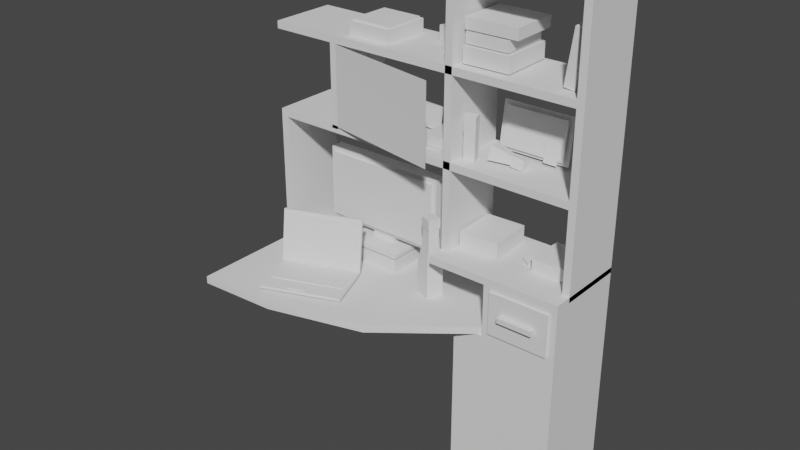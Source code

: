 # Source: table.blend  (saved by Blender 2.83.18; exported with 4.5.12 LTS)
import bpy
from mathutils import Matrix  # noqa: F401  (used for matrix-valued properties, if any)

bpy.ops.wm.read_factory_settings(use_empty=True)
scene = bpy.context.scene
scene.name = 'Scene'

# ---- collections
col_collection = bpy.data.collections.new('Collection'); scene.collection.children.link(col_collection)

# ---- node groups
ng_auto_smooth = bpy.data.node_groups.new('Auto Smooth', 'GeometryNodeTree')
_s = ng_auto_smooth.interface.new_socket(name='Geometry', in_out='OUTPUT', socket_type='NodeSocketGeometry')
_s = ng_auto_smooth.interface.new_socket(name='Geometry', in_out='INPUT', socket_type='NodeSocketGeometry')
_s = ng_auto_smooth.interface.new_socket(name='Angle', in_out='INPUT', socket_type='NodeSocketFloat')
_s.subtype = 'ANGLE'
_s.min_value = 0.0
_s.max_value = 3.142
ng_auto_smooth.is_modifier = True
_N = ng_auto_smooth.nodes; _L = ng_auto_smooth.links
n0 = _N.new('NodeGroupOutput'); n0.name = 'Group Output'; n0.location = (480, -100)
n1 = _N.new('NodeGroupInput'); n1.name = 'Group Input'; n1.location = (-420, -300)
n2 = _N.new('NodeGroupInput'); n2.name = 'Group Input.001'; n2.location = (-60, -100)
n3 = _N.new('GeometryNodeSetShadeSmooth'); n3.name = 'Set Shade Smooth'; n3.location = (120, -100)
n3.domain = 'EDGE'
n4 = _N.new('GeometryNodeSetShadeSmooth'); n4.name = 'Set Shade Smooth.001'; n4.location = (300, -100)
n5 = _N.new('GeometryNodeInputMeshEdgeAngle'); n5.name = 'Edge Angle'; n5.location = (-420, -220)
n6 = _N.new('GeometryNodeInputEdgeSmooth'); n6.name = 'Is Edge Smooth'; n6.location = (-60, -160)
n7 = _N.new('GeometryNodeInputShadeSmooth'); n7.name = 'Is Face Smooth'; n7.location = (-240, -340)
n8 = _N.new('FunctionNodeBooleanMath'); n8.name = 'Boolean Math'; n8.location = (-60, -220)
n9 = _N.new('FunctionNodeCompare'); n9.name = 'Compare'; n9.location = (-240, -180)
n9.operation = 'LESS_EQUAL'
_L.new(n5.outputs[0], n9.inputs[0])
_L.new(n4.outputs[0], n0.inputs[0])
_L.new(n1.outputs[1], n9.inputs[1])
_L.new(n9.outputs[0], n8.inputs[0])
_L.new(n7.outputs[0], n8.inputs[1])
_L.new(n2.outputs[0], n3.inputs[0])
_L.new(n6.outputs[0], n3.inputs[1])
_L.new(n3.outputs[0], n4.inputs[0])
_L.new(n8.outputs[0], n3.inputs[2])
n0.is_active_output = True

# ---- world
world_world = bpy.data.worlds.new('World'); scene.world = world_world
world_world.use_nodes = True; world_world.node_tree.nodes.clear()
_N = world_world.node_tree.nodes; _L = world_world.node_tree.links
n0 = _N.new('ShaderNodeOutputWorld'); n0.name = 'World Output'; n0.location = (300, 300)
n1 = _N.new('ShaderNodeBackground'); n1.name = 'Background'; n1.location = (10, 300)
n1.inputs[0].default_value = (0.05088, 0.05088, 0.05088, 1.0)
_L.new(n1.outputs[0], n0.inputs[0])
n0.is_active_output = True
world_world.color = (0.05088, 0.05088, 0.05088)
world_world.use_sun_shadow = False
world_world.sun_shadow_jitter_overblur = 0.0

# ---- meshes
me_cube_003 = bpy.data.meshes.new('Cube.003')
me_cube_003.from_pydata([(-1.0, -1.0, -1.0), (-1.0, -1.0, 1.0), (-1.0, 2.702, -1.0), (-1.0, 2.702, 1.0), (1.0, -1.0, -1.0), (1.0, -1.0, 1.0), (1.0, 2.702, -1.0), (1.0, 2.702, 1.0), (-33.74, -1.0, -1.0), (-33.74, -1.0, 1.0), (-33.74, 2.702, -1.0), (-33.74, 2.702, 1.0), (-35.74, -1.0, -1.0), (-35.74, -1.0, 1.0), (-35.74, 2.702, -1.0), (-35.74, 2.702, 1.0), (-68.86, -1.0, -1.0), (-68.86, -1.0, 1.0), (-68.86, 2.702, -1.0), (-68.86, 2.702, 1.0), (-1.0, 2.702, -23.52), (-1.0, -1.0, -23.52), (1.0, 2.702, -23.52), (1.0, -1.0, -23.52), (-1.0, 2.702, -25.52), (-1.0, -1.0, -25.52), (1.0, 2.702, -25.52), (1.0, -1.0, -25.52), (-1.0, 2.702, -47.12), (-1.0, -1.0, -47.12), (1.0, 2.702, -47.12), (1.0, -1.0, -47.12), (-1.0, 2.702, -49.12), (-1.0, -1.0, -49.12), (1.0, 2.702, -49.12), (1.0, -1.0, -49.12), (-1.0, 2.702, -72.09), (-1.0, -1.0, -72.09), (1.0, 2.702, -72.09), (1.0, -1.0, -72.09), (-33.74, 2.702, -71.83), (-33.74, -1.0, -71.83), (-35.74, 2.702, -71.83), (-35.74, -1.0, -71.83), (-69.26, -1.0, -25.52), (-69.26, 2.702, -25.52), (-69.26, -1.0, -23.52), (-69.26, 2.702, -23.52), (-71.26, 2.702, -23.52), (-71.26, 2.702, -25.52), (-71.26, -1.0, -25.52), (-71.26, -1.0, -23.52), (-87.26, -1.0, -49.12), (-87.26, 2.702, -49.12), (-87.26, -1.0, -47.12), (-87.26, 2.702, -47.12), (-89.26, 2.702, -25.52), (-89.26, 2.702, -23.52), (-89.26, -1.0, -23.52), (-89.26, -1.0, -25.52), (-69.26, 2.702, -48.0), (-69.26, -1.0, -48.0), (-71.26, 2.702, -48.0), (-71.26, -1.0, -48.0), (-89.26, -1.0, -49.12), (-89.26, -1.0, -47.12), (-89.26, 2.702, -47.12), (-89.26, 2.702, -49.12), (-87.26, -1.0, -86.42), (-87.26, 2.702, -86.42), (-89.26, -1.0, -86.42), (-89.26, 2.702, -86.42), (-35.74, -1.949, -72.65), (-35.74, -1.949, -70.65), (-35.74, 2.702, -72.65), (-35.74, 2.702, -70.65), (1.0, -1.949, -72.65), (1.0, -1.949, -70.65), (1.0, 2.702, -72.65), (1.0, 2.702, -70.65), (-19.42, 2.702, -72.65), (-19.42, 2.702, -70.65), (-19.42, -1.949, -72.65), (-19.42, -1.949, -70.65), (1.0, -1.949, -86.86), (1.0, 2.702, -86.86), (-19.42, 2.702, -86.86), (-19.42, -1.949, -86.86), (1.0, -1.949, -88.86), (1.0, 2.702, -88.86), (-19.42, 2.702, -88.86), (-19.42, -1.949, -88.86), (-27.72, 2.702, -86.86), (-27.72, -1.949, -86.86), (-27.72, 2.702, -88.86), (-27.72, -1.949, -88.86), (1.0, -1.949, -130.2), (1.0, 2.702, -130.2), (-19.42, 2.702, -130.2), (-19.42, -1.949, -130.2), (-27.72, 2.702, -130.2), (-27.72, -1.949, -130.2)], [], [(1, 3, 11, 9), (2, 3, 7, 6), (6, 7, 5, 4), (4, 5, 1, 0), (4, 0, 21, 23), (7, 3, 1, 5), (11, 10, 14, 15), (2, 0, 8, 10), (3, 2, 10, 11), (0, 1, 9, 8), (12, 13, 17, 16), (8, 9, 13, 12), (9, 11, 15, 13), (14, 10, 40, 42), (16, 17, 19, 18), (13, 15, 19, 17), (14, 12, 16, 18), (15, 14, 18, 19), (23, 21, 25, 27), (2, 6, 22, 20), (0, 2, 20, 21), (6, 4, 23, 22), (26, 27, 31, 30), (20, 22, 26, 24), (22, 23, 27, 26), (44, 46, 51, 50), (30, 31, 35, 34), (25, 24, 28, 29), (27, 25, 29, 31), (24, 26, 30, 28), (35, 33, 37, 39), (31, 29, 33, 35), (28, 30, 34, 32), (36, 38, 39, 37), (32, 34, 38, 36), (34, 35, 39, 38), (33, 32, 36, 37), (40, 41, 43, 42), (12, 14, 42, 43), (8, 12, 43, 41), (10, 8, 41, 40), (28, 32, 53, 55), (25, 21, 46, 44), (55, 53, 67, 66), (50, 51, 58, 59), (24, 25, 44, 45), (49, 45, 60, 62), (32, 33, 52, 53), (46, 47, 48, 51), (21, 20, 47, 46), (29, 28, 55, 54), (20, 24, 45, 47), (33, 29, 54, 52), (47, 45, 49, 48), (58, 57, 56, 59), (48, 49, 56, 57), (51, 48, 57, 58), (49, 50, 59, 56), (60, 61, 63, 62), (44, 50, 63, 61), (50, 49, 62, 63), (45, 44, 61, 60), (65, 66, 67, 64), (64, 67, 71, 70), (54, 55, 66, 65), (52, 54, 65, 64), (69, 68, 70, 71), (53, 52, 68, 69), (52, 64, 70, 68), (67, 53, 69, 71), (72, 73, 75, 74), (80, 81, 79, 78), (78, 79, 77, 76), (82, 83, 73, 72), (76, 82, 87, 84), (81, 75, 73, 83), (79, 81, 83, 77), (74, 80, 82, 72), (76, 77, 83, 82), (74, 75, 81, 80), (84, 87, 91, 88), (82, 80, 86, 87), (78, 76, 84, 85), (80, 78, 85, 86), (90, 89, 97, 98), (86, 85, 89, 90), (85, 84, 88, 89), (91, 87, 93, 95), (93, 92, 94, 95), (86, 90, 94, 92), (91, 95, 101, 99), (87, 86, 92, 93), (98, 97, 96, 99), (98, 99, 101, 100), (89, 88, 96, 97), (95, 94, 100, 101), (94, 90, 98, 100), (88, 91, 99, 96)])
_uv = me_cube_003.uv_layers.new(name='UVMap')
_uv.uv.foreach_set('vector', [0.875, 0.75, 0.875, 0.5, 0.875, 0.5, 0.875, 0.75, 0.375, 0.25, 0.625, 0.25, 0.625, 0.5, 0.375, 0.5, 0.375, 0.5, 0.625, 0.5, 0.625, 0.75, 0.375, 0.75, 0.375, 0.75, 0.625, 0.75, 0.625, 1.0, 0.375, 1.0, 0.375, 0.75, 0.375, 1.0, 0.375, 1.0, 0.375, 0.75, 0.625, 0.5, 0.875, 0.5, 0.875, 0.75, 0.625, 0.75, 0.625, 0.25, 0.375, 0.25, 0.375, 0.25, 0.625, 0.25, 0.125, 0.5, 0.125, 0.75, 0.125, 0.75, 0.125, 0.5, 0.625, 0.25, 0.375, 0.25, 0.375, 0.25, 0.625, 0.25, 0.375, 1.0, 0.625, 1.0, 0.625, 1.0, 0.375, 1.0, 0.375, 1.0, 0.625, 1.0, 0.625, 1.0, 0.375, 1.0, 0.375, 1.0, 0.625, 1.0, 0.625, 1.0, 0.375, 1.0, 0.875, 0.75, 0.875, 0.5, 0.875, 0.5, 0.875, 0.75, 0.375, 0.25, 0.375, 0.25, 0.375, 0.25, 0.375, 0.25, 0.375, 0.0, 0.625, 0.0, 0.625, 0.25, 0.375, 0.25, 0.875, 0.75, 0.875, 0.5, 0.875, 0.5, 0.875, 0.75, 0.125, 0.5, 0.125, 0.75, 0.125, 0.75, 0.125, 0.5, 0.625, 0.25, 0.375, 0.25, 0.375, 0.25, 0.625, 0.25, 0.375, 0.75, 0.375, 1.0, 0.375, 1.0, 0.375, 0.75, 0.375, 0.25, 0.375, 0.5, 0.375, 0.5, 0.375, 0.25, 0.125, 0.75, 0.125, 0.5, 0.125, 0.5, 0.125, 0.75, 0.375, 0.5, 0.375, 0.75, 0.375, 0.75, 0.375, 0.5, 0.375, 0.5, 0.375, 0.75, 0.375, 0.75, 0.375, 0.5, 0.375, 0.25, 0.375, 0.5, 0.375, 0.5, 0.375, 0.25, 0.375, 0.5, 0.375, 0.75, 0.375, 0.75, 0.375, 0.5, 0.375, 1.0, 0.375, 1.0, 0.375, 1.0, 0.375, 1.0, 0.375, 0.5, 0.375, 0.75, 0.375, 0.75, 0.375, 0.5, 0.125, 0.75, 0.125, 0.5, 0.125, 0.5, 0.125, 0.75, 0.375, 0.75, 0.375, 1.0, 0.375, 1.0, 0.375, 0.75, 0.375, 0.25, 0.375, 0.5, 0.375, 0.5, 0.375, 0.25, 0.375, 0.75, 0.375, 1.0, 0.375, 1.0, 0.375, 0.75, 0.375, 0.75, 0.375, 1.0, 0.375, 1.0, 0.375, 0.75, 0.375, 0.25, 0.375, 0.5, 0.375, 0.5, 0.375, 0.25, 0.125, 0.5, 0.375, 0.5, 0.375, 0.75, 0.125, 0.75, 0.375, 0.25, 0.375, 0.5, 0.375, 0.5, 0.375, 0.25, 0.375, 0.5, 0.375, 0.75, 0.375, 0.75, 0.375, 0.5, 0.125, 0.75, 0.125, 0.5, 0.125, 0.5, 0.125, 0.75, 0.125, 0.5, 0.125, 0.75, 0.125, 0.75, 0.125, 0.5, 0.125, 0.75, 0.125, 0.5, 0.125, 0.5, 0.125, 0.75, 0.375, 1.0, 0.375, 1.0, 0.375, 1.0, 0.375, 1.0, 0.125, 0.5, 0.125, 0.75, 0.125, 0.75, 0.125, 0.5, 0.375, 0.25, 0.375, 0.25, 0.375, 0.25, 0.375, 0.25, 0.375, 1.0, 0.375, 1.0, 0.375, 1.0, 0.375, 1.0, 0.375, 0.25, 0.375, 0.25, 0.375, 0.25, 0.375, 0.25, 0.375, 1.0, 0.375, 1.0, 0.375, 1.0, 0.375, 1.0, 0.125, 0.5, 0.125, 0.75, 0.125, 0.75, 0.125, 0.5, 0.375, 0.25, 0.375, 0.25, 0.375, 0.25, 0.375, 0.25, 0.125, 0.5, 0.125, 0.75, 0.125, 0.75, 0.125, 0.5, 0.125, 0.75, 0.125, 0.5, 0.125, 0.5, 0.125, 0.75, 0.125, 0.75, 0.125, 0.5, 0.125, 0.5, 0.125, 0.75, 0.125, 0.75, 0.125, 0.5, 0.125, 0.5, 0.125, 0.75, 0.375, 0.25, 0.375, 0.25, 0.375, 0.25, 0.375, 0.25, 0.375, 1.0, 0.375, 1.0, 0.375, 1.0, 0.375, 1.0, 0.375, 0.25, 0.375, 0.25, 0.375, 0.25, 0.375, 0.25, 0.375, 1.0, 0.375, 0.25, 0.125, 0.5, 0.375, 1.0, 0.375, 0.25, 0.375, 0.25, 0.375, 0.25, 0.375, 0.25, 0.125, 0.75, 0.125, 0.5, 0.125, 0.5, 0.125, 0.75, 0.125, 0.5, 0.125, 0.75, 0.125, 0.75, 0.125, 0.5, 0.125, 0.5, 0.125, 0.75, 0.125, 0.75, 0.125, 0.5, 0.375, 1.0, 0.375, 1.0, 0.375, 1.0, 0.375, 1.0, 0.125, 0.75, 0.125, 0.5, 0.125, 0.5, 0.125, 0.75, 0.125, 0.5, 0.125, 0.75, 0.125, 0.75, 0.125, 0.5, 0.375, 1.0, 0.375, 0.25, 0.125, 0.5, 0.375, 1.0, 0.375, 1.0, 0.125, 0.5, 0.125, 0.5, 0.375, 1.0, 0.125, 0.75, 0.125, 0.5, 0.125, 0.5, 0.125, 0.75, 0.375, 1.0, 0.375, 1.0, 0.375, 1.0, 0.375, 1.0, 0.125, 0.5, 0.125, 0.75, 0.125, 0.75, 0.125, 0.5, 0.125, 0.5, 0.125, 0.75, 0.125, 0.75, 0.125, 0.5, 0.375, 1.0, 0.375, 1.0, 0.375, 1.0, 0.375, 1.0, 0.375, 0.25, 0.375, 0.25, 0.375, 0.25, 0.375, 0.25, 0.375, 0.0, 0.625, 0.0, 0.625, 0.25, 0.375, 0.25, 0.375, 0.375, 0.625, 0.375, 0.625, 0.5, 0.375, 0.5, 0.375, 0.5, 0.625, 0.5, 0.625, 0.75, 0.375, 0.75, 0.375, 0.875, 0.625, 0.875, 0.625, 1.0, 0.375, 1.0, 0.375, 0.75, 0.375, 0.875, 0.375, 0.875, 0.375, 0.75, 0.75, 0.5, 0.875, 0.5, 0.875, 0.75, 0.75, 0.75, 0.625, 0.5, 0.75, 0.5, 0.75, 0.75, 0.625, 0.75, 0.125, 0.5, 0.25, 0.5, 0.25, 0.75, 0.125, 0.75, 0.375, 0.75, 0.625, 0.75, 0.625, 0.875, 0.375, 0.875, 0.375, 0.25, 0.625, 0.25, 0.625, 0.375, 0.375, 0.375, 0.375, 0.75, 0.375, 0.875, 0.375, 0.875, 0.375, 0.75, 0.25, 0.75, 0.25, 0.5, 0.25, 0.5, 0.25, 0.75, 0.375, 0.5, 0.375, 0.75, 0.375, 0.75, 0.375, 0.5, 0.375, 0.375, 0.375, 0.5, 0.375, 0.5, 0.375, 0.375, 0.375, 0.375, 0.375, 0.5, 0.375, 0.5, 0.375, 0.375, 0.375, 0.375, 0.375, 0.5, 0.375, 0.5, 0.375, 0.375, 0.375, 0.5, 0.375, 0.75, 0.375, 0.75, 0.375, 0.5, 0.375, 0.875, 0.375, 0.875, 0.375, 0.875, 0.375, 0.875, 0.25, 0.75, 0.25, 0.5, 0.25, 0.5, 0.25, 0.75, 0.375, 0.375, 0.375, 0.375, 0.375, 0.375, 0.375, 0.375, 0.375, 0.875, 0.375, 0.875, 0.375, 0.875, 0.375, 0.875, 0.25, 0.75, 0.25, 0.5, 0.25, 0.5, 0.25, 0.75, 0.25, 0.5, 0.375, 0.5, 0.375, 0.75, 0.25, 0.75, 0.25, 0.5, 0.25, 0.75, 0.25, 0.75, 0.25, 0.5, 0.375, 0.5, 0.375, 0.75, 0.375, 0.75, 0.375, 0.5, 0.25, 0.75, 0.25, 0.5, 0.25, 0.5, 0.25, 0.75, 0.375, 0.375, 0.375, 0.375, 0.375, 0.375, 0.375, 0.375, 0.375, 0.75, 0.375, 0.875, 0.375, 0.875, 0.375, 0.75])
me_cube_003.use_remesh_fix_poles = True
me_cube_003.use_remesh_preserve_attributes = False
me_cube_003.use_mirror_vertex_groups = False
me_cube_003.update()
me_cube_005 = bpy.data.meshes.new('Cube.005')
me_cube_005.from_pydata([(-2.492, -1.0, -1.0), (-2.492, -1.0, 1.0), (-2.492, 1.426, -1.0), (-2.492, 1.426, 1.0), (1.0, 0.3134, -1.0), (1.0, 0.3134, 1.0), (1.0, 1.426, -1.0), (1.0, 1.426, 1.0), (-0.1478, 1.426, -1.0), (-0.1478, 1.426, 1.0), (-0.1478, -0.5935, -1.0), (-0.1478, -0.5935, 1.0), (-1.418, 1.426, -1.0), (-1.418, -0.9475, 1.0), (-1.418, 1.426, 1.0), (-1.418, -0.9475, -1.0)], [], [(0, 1, 3, 2), (8, 9, 7, 6), (6, 7, 5, 4), (15, 13, 1, 0), (8, 6, 4, 10), (14, 3, 1, 13), (7, 9, 11, 5), (12, 8, 10, 15), (4, 5, 11, 10), (12, 14, 9, 8), (2, 3, 14, 12), (2, 12, 15, 0), (9, 14, 13, 11), (10, 11, 13, 15)])
me_cube_005.polygons.foreach_set('use_smooth', [True] * 14)
_uv = me_cube_005.uv_layers.new(name='UVMap')
_uv.uv.foreach_set('vector', [0.375, 0.0, 0.625, 0.0, 0.625, 0.25, 0.375, 0.25, 0.375, 0.375, 0.625, 0.375, 0.625, 0.5, 0.375, 0.5, 0.375, 0.5, 0.625, 0.5, 0.625, 0.75, 0.375, 0.75, 0.375, 0.9375, 0.625, 0.9375, 0.625, 1.0, 0.375, 1.0, 0.25, 0.5, 0.375, 0.5, 0.375, 0.75, 0.25, 0.75, 0.8125, 0.5, 0.875, 0.5, 0.875, 0.75, 0.8125, 0.75, 0.625, 0.5, 0.75, 0.5, 0.75, 0.75, 0.625, 0.75, 0.1875, 0.5, 0.25, 0.5, 0.25, 0.75, 0.1875, 0.75, 0.375, 0.75, 0.625, 0.75, 0.625, 0.875, 0.375, 0.875, 0.375, 0.3125, 0.625, 0.3125, 0.625, 0.375, 0.375, 0.375, 0.375, 0.25, 0.625, 0.25, 0.625, 0.3125, 0.375, 0.3125, 0.125, 0.5, 0.1875, 0.5, 0.1875, 0.75, 0.125, 0.75, 0.75, 0.5, 0.8125, 0.5, 0.8125, 0.75, 0.75, 0.75, 0.375, 0.875, 0.625, 0.875, 0.625, 0.9375, 0.375, 0.9375])
me_cube_005.use_remesh_fix_poles = True
me_cube_005.use_remesh_preserve_attributes = False
me_cube_005.use_mirror_vertex_groups = False
me_cube_005.update()
me_cube_006 = bpy.data.meshes.new('Cube.006')
me_cube_006.from_pydata([(-1.0, -1.0, -1.0), (-1.0, -1.0, 1.0), (-1.0, 1.0, -1.0), (-1.0, 1.0, 1.0), (1.0, -1.0, -1.0), (1.0, -1.0, 1.0), (1.0, 1.0, -1.0), (1.0, 1.0, 1.0)], [], [(0, 1, 3, 2), (2, 3, 7, 6), (6, 7, 5, 4), (4, 5, 1, 0), (2, 6, 4, 0), (7, 3, 1, 5)])
_uv = me_cube_006.uv_layers.new(name='UVMap')
_uv.uv.foreach_set('vector', [0.375, 0.0, 0.625, 0.0, 0.625, 0.25, 0.375, 0.25, 0.375, 0.25, 0.625, 0.25, 0.625, 0.5, 0.375, 0.5, 0.375, 0.5, 0.625, 0.5, 0.625, 0.75, 0.375, 0.75, 0.375, 0.75, 0.625, 0.75, 0.625, 1.0, 0.375, 1.0, 0.125, 0.5, 0.375, 0.5, 0.375, 0.75, 0.125, 0.75, 0.625, 0.5, 0.875, 0.5, 0.875, 0.75, 0.625, 0.75])
me_cube_006.use_remesh_fix_poles = True
me_cube_006.use_remesh_preserve_attributes = False
me_cube_006.use_mirror_vertex_groups = False
me_cube_006.update()
me_cube_007 = bpy.data.meshes.new('Cube.007')
me_cube_007.from_pydata([(-1.0, -1.0, -1.0), (-1.0, -1.0, 1.0), (-1.0, 1.0, -1.0), (-1.0, 1.0, 1.0), (1.0, -1.0, -1.0), (1.0, -1.0, 1.0), (1.0, 1.0, -1.0), (1.0, 1.0, 1.0)], [], [(0, 1, 3, 2), (2, 3, 7, 6), (6, 7, 5, 4), (4, 5, 1, 0), (2, 6, 4, 0), (7, 3, 1, 5)])
_uv = me_cube_007.uv_layers.new(name='UVMap')
_uv.uv.foreach_set('vector', [0.375, 0.0, 0.625, 0.0, 0.625, 0.25, 0.375, 0.25, 0.375, 0.25, 0.625, 0.25, 0.625, 0.5, 0.375, 0.5, 0.375, 0.5, 0.625, 0.5, 0.625, 0.75, 0.375, 0.75, 0.375, 0.75, 0.625, 0.75, 0.625, 1.0, 0.375, 1.0, 0.125, 0.5, 0.375, 0.5, 0.375, 0.75, 0.125, 0.75, 0.625, 0.5, 0.875, 0.5, 0.875, 0.75, 0.625, 0.75])
me_cube_007.use_remesh_fix_poles = True
me_cube_007.use_remesh_preserve_attributes = False
me_cube_007.use_mirror_vertex_groups = False
me_cube_007.update()
me_cube_008 = bpy.data.meshes.new('Cube.008')
me_cube_008.from_pydata([(-1.0, -1.0, -0.1459), (-1.0, -1.0, 1.0), (-1.0, 1.0, -0.1459), (-1.0, 1.0, 1.0), (1.0, -1.0, -0.1459), (1.0, -1.0, 1.0), (1.0, 1.0, -0.1459), (1.0, 1.0, 1.0)], [], [(0, 1, 3, 2), (2, 3, 7, 6), (6, 7, 5, 4), (4, 5, 1, 0), (2, 6, 4, 0), (7, 3, 1, 5)])
_uv = me_cube_008.uv_layers.new(name='UVMap')
_uv.uv.foreach_set('vector', [0.375, 0.0, 0.625, 0.0, 0.625, 0.25, 0.375, 0.25, 0.375, 0.25, 0.625, 0.25, 0.625, 0.5, 0.375, 0.5, 0.375, 0.5, 0.625, 0.5, 0.625, 0.75, 0.375, 0.75, 0.375, 0.75, 0.625, 0.75, 0.625, 1.0, 0.375, 1.0, 0.125, 0.5, 0.375, 0.5, 0.375, 0.75, 0.125, 0.75, 0.625, 0.5, 0.875, 0.5, 0.875, 0.75, 0.625, 0.75])
me_cube_008.use_remesh_fix_poles = True
me_cube_008.use_remesh_preserve_attributes = False
me_cube_008.use_mirror_vertex_groups = False
me_cube_008.update()
me_cube_009 = bpy.data.meshes.new('Cube.009')
me_cube_009.from_pydata([(-1.0, -0.9031, -1.0), (-1.0, -0.9031, 1.0), (-1.0, 1.0, -1.0), (-1.0, 1.0, 1.0), (0.5481, -0.9031, -1.0), (0.5481, -0.9031, 1.0), (0.5481, 1.0, -1.0), (0.5481, 1.0, 1.0)], [], [(0, 1, 3, 2), (2, 3, 7, 6), (6, 7, 5, 4), (4, 5, 1, 0), (2, 6, 4, 0), (7, 3, 1, 5)])
_uv = me_cube_009.uv_layers.new(name='UVMap')
_uv.uv.foreach_set('vector', [0.375, 0.0, 0.625, 0.0, 0.625, 0.25, 0.375, 0.25, 0.375, 0.25, 0.625, 0.25, 0.625, 0.5, 0.375, 0.5, 0.375, 0.5, 0.625, 0.5, 0.625, 0.75, 0.375, 0.75, 0.375, 0.75, 0.625, 0.75, 0.625, 1.0, 0.375, 1.0, 0.125, 0.5, 0.375, 0.5, 0.375, 0.75, 0.125, 0.75, 0.625, 0.5, 0.875, 0.5, 0.875, 0.75, 0.625, 0.75])
me_cube_009.use_remesh_fix_poles = True
me_cube_009.use_remesh_preserve_attributes = False
me_cube_009.use_mirror_vertex_groups = False
me_cube_009.update()
me_cube_010 = bpy.data.meshes.new('Cube.010')
me_cube_010.from_pydata([(-1.0, -0.7467, -1.0), (-1.0, -0.7467, 1.0), (-1.0, 1.0, -1.0), (-1.0, 1.0, 1.0), (1.0, -0.7467, -1.0), (1.0, -0.7467, 1.0), (1.0, 1.0, -1.0), (1.0, 1.0, 1.0)], [], [(0, 1, 3, 2), (2, 3, 7, 6), (6, 7, 5, 4), (4, 5, 1, 0), (2, 6, 4, 0), (7, 3, 1, 5)])
_uv = me_cube_010.uv_layers.new(name='UVMap')
_uv.uv.foreach_set('vector', [0.375, 0.0, 0.625, 0.0, 0.625, 0.25, 0.375, 0.25, 0.375, 0.25, 0.625, 0.25, 0.625, 0.5, 0.375, 0.5, 0.375, 0.5, 0.625, 0.5, 0.625, 0.75, 0.375, 0.75, 0.375, 0.75, 0.625, 0.75, 0.625, 1.0, 0.375, 1.0, 0.125, 0.5, 0.375, 0.5, 0.375, 0.75, 0.125, 0.75, 0.625, 0.5, 0.875, 0.5, 0.875, 0.75, 0.625, 0.75])
me_cube_010.use_remesh_fix_poles = True
me_cube_010.use_remesh_preserve_attributes = False
me_cube_010.use_mirror_vertex_groups = False
me_cube_010.update()
me_cube_011 = bpy.data.meshes.new('Cube.011')
me_cube_011.from_pydata([(-1.0, -1.0, -0.1459), (-1.0, -1.0, 1.0), (-1.0, 1.0, -0.1459), (-1.0, 1.0, 1.0), (1.0, -1.0, -0.1459), (1.0, -1.0, 1.0), (1.0, 1.0, -0.1459), (1.0, 1.0, 1.0)], [], [(0, 1, 3, 2), (2, 3, 7, 6), (6, 7, 5, 4), (4, 5, 1, 0), (2, 6, 4, 0), (7, 3, 1, 5)])
_uv = me_cube_011.uv_layers.new(name='UVMap')
_uv.uv.foreach_set('vector', [0.375, 0.0, 0.625, 0.0, 0.625, 0.25, 0.375, 0.25, 0.375, 0.25, 0.625, 0.25, 0.625, 0.5, 0.375, 0.5, 0.375, 0.5, 0.625, 0.5, 0.625, 0.75, 0.375, 0.75, 0.375, 0.75, 0.625, 0.75, 0.625, 1.0, 0.375, 1.0, 0.125, 0.5, 0.375, 0.5, 0.375, 0.75, 0.125, 0.75, 0.625, 0.5, 0.875, 0.5, 0.875, 0.75, 0.625, 0.75])
me_cube_011.use_remesh_fix_poles = True
me_cube_011.use_remesh_preserve_attributes = False
me_cube_011.use_mirror_vertex_groups = False
me_cube_011.update()
me_cube_012 = bpy.data.meshes.new('Cube.012')
me_cube_012.from_pydata([(-1.0, -1.0, -0.1459), (-1.0, -1.0, 1.0), (-1.0, 1.0, -0.1459), (-1.0, 1.0, 1.0), (1.0, -1.0, -0.1459), (1.0, -1.0, 1.0), (1.0, 1.0, -0.1459), (1.0, 1.0, 1.0)], [], [(0, 1, 3, 2), (2, 3, 7, 6), (6, 7, 5, 4), (4, 5, 1, 0), (2, 6, 4, 0), (7, 3, 1, 5)])
_uv = me_cube_012.uv_layers.new(name='UVMap')
_uv.uv.foreach_set('vector', [0.375, 0.0, 0.625, 0.0, 0.625, 0.25, 0.375, 0.25, 0.375, 0.25, 0.625, 0.25, 0.625, 0.5, 0.375, 0.5, 0.375, 0.5, 0.625, 0.5, 0.625, 0.75, 0.375, 0.75, 0.375, 0.75, 0.625, 0.75, 0.625, 1.0, 0.375, 1.0, 0.125, 0.5, 0.375, 0.5, 0.375, 0.75, 0.125, 0.75, 0.625, 0.5, 0.875, 0.5, 0.875, 0.75, 0.625, 0.75])
me_cube_012.use_remesh_fix_poles = True
me_cube_012.use_remesh_preserve_attributes = False
me_cube_012.use_mirror_vertex_groups = False
me_cube_012.update()
me_cube_013 = bpy.data.meshes.new('Cube.013')
me_cube_013.from_pydata([(-1.0, -1.0, -0.1459), (-1.0, -1.0, 1.0), (-1.0, 1.0, -0.1459), (-1.0, 1.0, 1.0), (1.0, -1.0, -0.1459), (1.0, -1.0, 1.0), (1.0, 1.0, -0.1459), (1.0, 1.0, 1.0)], [], [(0, 1, 3, 2), (2, 3, 7, 6), (6, 7, 5, 4), (4, 5, 1, 0), (2, 6, 4, 0), (7, 3, 1, 5)])
_uv = me_cube_013.uv_layers.new(name='UVMap')
_uv.uv.foreach_set('vector', [0.375, 0.0, 0.625, 0.0, 0.625, 0.25, 0.375, 0.25, 0.375, 0.25, 0.625, 0.25, 0.625, 0.5, 0.375, 0.5, 0.375, 0.5, 0.625, 0.5, 0.625, 0.75, 0.375, 0.75, 0.375, 0.75, 0.625, 0.75, 0.625, 1.0, 0.375, 1.0, 0.125, 0.5, 0.375, 0.5, 0.375, 0.75, 0.125, 0.75, 0.625, 0.5, 0.875, 0.5, 0.875, 0.75, 0.625, 0.75])
me_cube_013.use_remesh_fix_poles = True
me_cube_013.use_remesh_preserve_attributes = False
me_cube_013.use_mirror_vertex_groups = False
me_cube_013.update()
me_cube_014 = bpy.data.meshes.new('Cube.014')
me_cube_014.from_pydata([(0.5942, -0.9031, -1.0), (0.5942, -0.9031, 1.0), (0.5942, 1.0, -1.0), (0.5942, 1.0, 1.0), (1.0, -0.9031, -1.0), (1.0, -0.9031, 1.0), (1.0, 1.0, -1.0), (1.0, 1.0, 1.0)], [], [(0, 1, 3, 2), (2, 3, 7, 6), (6, 7, 5, 4), (4, 5, 1, 0), (2, 6, 4, 0), (7, 3, 1, 5)])
_uv = me_cube_014.uv_layers.new(name='UVMap')
_uv.uv.foreach_set('vector', [0.375, 0.0, 0.625, 0.0, 0.625, 0.25, 0.375, 0.25, 0.375, 0.25, 0.625, 0.25, 0.625, 0.5, 0.375, 0.5, 0.375, 0.5, 0.625, 0.5, 0.625, 0.75, 0.375, 0.75, 0.375, 0.75, 0.625, 0.75, 0.625, 1.0, 0.375, 1.0, 0.125, 0.5, 0.375, 0.5, 0.375, 0.75, 0.125, 0.75, 0.625, 0.5, 0.875, 0.5, 0.875, 0.75, 0.625, 0.75])
me_cube_014.use_remesh_fix_poles = True
me_cube_014.use_remesh_preserve_attributes = False
me_cube_014.use_mirror_vertex_groups = False
me_cube_014.update()
me_plane = bpy.data.meshes.new('Plane')
me_plane.from_pydata([(-1.0, -1.0, 0.0), (1.0, -1.0, 0.0), (-1.0, 1.0, 0.0), (1.0, 1.0, 0.0)], [], [(0, 1, 3, 2)])
_uv = me_plane.uv_layers.new(name='UVMap')
_uv.uv.foreach_set('vector', [0.0, 0.0, 1.0, 0.0, 1.0, 1.0, 0.0, 1.0])
me_plane.use_remesh_fix_poles = True
me_plane.use_remesh_preserve_attributes = False
me_plane.use_mirror_vertex_groups = False
me_plane.update()
me_cube_016 = bpy.data.meshes.new('Cube.016')
me_cube_016.from_pydata([(-1.0, -1.0, -1.0), (-1.0, -1.0, 1.0), (-1.0, 1.0, -1.0), (-1.0, 1.0, 1.0), (1.0, -1.0, -1.0), (1.0, -1.0, 1.0), (1.0, 1.0, -1.0), (1.0, 1.0, 1.0)], [], [(0, 1, 3, 2), (2, 3, 7, 6), (6, 7, 5, 4), (4, 5, 1, 0), (2, 6, 4, 0), (7, 3, 1, 5)])
_uv = me_cube_016.uv_layers.new(name='UVMap')
_uv.uv.foreach_set('vector', [0.375, 0.0, 0.625, 0.0, 0.625, 0.25, 0.375, 0.25, 0.375, 0.25, 0.625, 0.25, 0.625, 0.5, 0.375, 0.5, 0.375, 0.5, 0.625, 0.5, 0.625, 0.75, 0.375, 0.75, 0.375, 0.75, 0.625, 0.75, 0.625, 1.0, 0.375, 1.0, 0.125, 0.5, 0.375, 0.5, 0.375, 0.75, 0.125, 0.75, 0.625, 0.5, 0.875, 0.5, 0.875, 0.75, 0.625, 0.75])
me_cube_016.use_remesh_fix_poles = True
me_cube_016.use_remesh_preserve_attributes = False
me_cube_016.use_mirror_vertex_groups = False
me_cube_016.update()
me_cube_017 = bpy.data.meshes.new('Cube.017')
me_cube_017.from_pydata([(-1.0, -1.0, -1.0), (-1.0, -1.0, 1.0), (-1.0, 1.0, -1.0), (-1.0, 1.0, 1.0), (1.0, -1.0, -1.0), (1.0, -1.0, 1.0), (1.0, 1.0, -1.0), (1.0, 1.0, 1.0)], [], [(0, 1, 3, 2), (2, 3, 7, 6), (6, 7, 5, 4), (4, 5, 1, 0), (2, 6, 4, 0), (7, 3, 1, 5)])
_uv = me_cube_017.uv_layers.new(name='UVMap')
_uv.uv.foreach_set('vector', [0.375, 0.0, 0.625, 0.0, 0.625, 0.25, 0.375, 0.25, 0.375, 0.25, 0.625, 0.25, 0.625, 0.5, 0.375, 0.5, 0.375, 0.5, 0.625, 0.5, 0.625, 0.75, 0.375, 0.75, 0.375, 0.75, 0.625, 0.75, 0.625, 1.0, 0.375, 1.0, 0.125, 0.5, 0.375, 0.5, 0.375, 0.75, 0.125, 0.75, 0.625, 0.5, 0.875, 0.5, 0.875, 0.75, 0.625, 0.75])
me_cube_017.use_remesh_fix_poles = True
me_cube_017.use_remesh_preserve_attributes = False
me_cube_017.use_mirror_vertex_groups = False
me_cube_017.update()
me_cube_018 = bpy.data.meshes.new('Cube.018')
me_cube_018.from_pydata([(-1.0, -1.0, -1.0), (-1.0, -1.0, 1.0), (-1.0, 1.0, -1.0), (-1.0, 1.0, 1.0), (1.0, -1.0, -1.0), (1.0, -1.0, 1.0), (1.0, 1.0, -1.0), (1.0, 1.0, 1.0)], [], [(0, 1, 3, 2), (2, 3, 7, 6), (6, 7, 5, 4), (4, 5, 1, 0), (2, 6, 4, 0), (7, 3, 1, 5)])
_uv = me_cube_018.uv_layers.new(name='UVMap')
_uv.uv.foreach_set('vector', [0.375, 0.0, 0.625, 0.0, 0.625, 0.25, 0.375, 0.25, 0.375, 0.25, 0.625, 0.25, 0.625, 0.5, 0.375, 0.5, 0.375, 0.5, 0.625, 0.5, 0.625, 0.75, 0.375, 0.75, 0.375, 0.75, 0.625, 0.75, 0.625, 1.0, 0.375, 1.0, 0.125, 0.5, 0.375, 0.5, 0.375, 0.75, 0.125, 0.75, 0.625, 0.5, 0.875, 0.5, 0.875, 0.75, 0.625, 0.75])
me_cube_018.use_remesh_fix_poles = True
me_cube_018.use_remesh_preserve_attributes = False
me_cube_018.use_mirror_vertex_groups = False
me_cube_018.update()
me_plane_002 = bpy.data.meshes.new('Plane.002')
me_plane_002.from_pydata([(-1.0, -1.0, 0.0), (1.0, -1.0, 0.0), (-1.0, 1.0, 0.0), (1.0, 1.0, 0.0)], [], [(0, 1, 3, 2)])
_uv = me_plane_002.uv_layers.new(name='UVMap')
_uv.uv.foreach_set('vector', [0.0, 0.0, 1.0, 0.0, 1.0, 1.0, 0.0, 1.0])
me_plane_002.use_remesh_fix_poles = True
me_plane_002.use_remesh_preserve_attributes = False
me_plane_002.use_mirror_vertex_groups = False
me_plane_002.update()
me_plane_003 = bpy.data.meshes.new('Plane.003')
me_plane_003.from_pydata([(-1.0, -1.0, 0.0), (1.0, -1.0, 0.0), (-1.0, 1.0, 0.0), (1.0, 1.0, 0.0)], [], [(0, 1, 3, 2)])
_uv = me_plane_003.uv_layers.new(name='UVMap')
_uv.uv.foreach_set('vector', [0.0, 0.0, 1.0, 0.0, 1.0, 1.0, 0.0, 1.0])
me_plane_003.use_remesh_fix_poles = True
me_plane_003.use_remesh_preserve_attributes = False
me_plane_003.use_mirror_vertex_groups = False
me_plane_003.update()
me_cube_019 = bpy.data.meshes.new('Cube.019')
me_cube_019.from_pydata([(-1.0, -1.0, -1.0), (-1.0, -1.0, 1.0), (-1.0, 1.0, -1.0), (-1.0, 1.0, 1.0), (1.0, -1.0, -1.0), (1.0, -1.0, 1.0), (1.0, 1.0, -1.0), (1.0, 1.0, 1.0)], [], [(0, 1, 3, 2), (2, 3, 7, 6), (6, 7, 5, 4), (4, 5, 1, 0), (2, 6, 4, 0), (7, 3, 1, 5)])
_uv = me_cube_019.uv_layers.new(name='UVMap')
_uv.uv.foreach_set('vector', [0.375, 0.0, 0.625, 0.0, 0.625, 0.25, 0.375, 0.25, 0.375, 0.25, 0.625, 0.25, 0.625, 0.5, 0.375, 0.5, 0.375, 0.5, 0.625, 0.5, 0.625, 0.75, 0.375, 0.75, 0.375, 0.75, 0.625, 0.75, 0.625, 1.0, 0.375, 1.0, 0.125, 0.5, 0.375, 0.5, 0.375, 0.75, 0.125, 0.75, 0.625, 0.5, 0.875, 0.5, 0.875, 0.75, 0.625, 0.75])
me_cube_019.use_remesh_fix_poles = True
me_cube_019.use_remesh_preserve_attributes = False
me_cube_019.use_mirror_vertex_groups = False
me_cube_019.update()
me_cube_020 = bpy.data.meshes.new('Cube.020')
me_cube_020.from_pydata([(-0.7607, -0.7607, -1.0), (-0.3827, -0.3827, 1.19), (-0.7607, 0.7607, -1.0), (-0.3827, 0.3827, 1.19), (0.7607, -0.7607, -1.0), (0.3827, -0.3827, 1.19), (0.7607, 0.7607, -1.0), (0.3827, 0.3827, 1.19)], [], [(0, 1, 3, 2), (2, 3, 7, 6), (6, 7, 5, 4), (4, 5, 1, 0), (2, 6, 4, 0), (7, 3, 1, 5)])
_uv = me_cube_020.uv_layers.new(name='UVMap')
_uv.uv.foreach_set('vector', [0.375, 0.0, 0.625, 0.0, 0.625, 0.25, 0.375, 0.25, 0.375, 0.25, 0.625, 0.25, 0.625, 0.5, 0.375, 0.5, 0.375, 0.5, 0.625, 0.5, 0.625, 0.75, 0.375, 0.75, 0.375, 0.75, 0.625, 0.75, 0.625, 1.0, 0.375, 1.0, 0.125, 0.5, 0.375, 0.5, 0.375, 0.75, 0.125, 0.75, 0.625, 0.5, 0.875, 0.5, 0.875, 0.75, 0.625, 0.75])
me_cube_020.use_remesh_fix_poles = True
me_cube_020.use_remesh_preserve_attributes = False
me_cube_020.use_mirror_vertex_groups = False
me_cube_020.update()
me_cube_021 = bpy.data.meshes.new('Cube.021')
me_cube_021.from_pydata([(-0.5415, -0.5415, -1.0), (-0.5042, -0.5042, 0.09146), (-0.5415, 0.5415, -1.0), (-0.5042, 0.5042, 0.09146), (0.5415, -0.5415, -1.0), (0.5042, -0.5042, 0.09146), (0.5415, 0.5415, -1.0), (0.5042, 0.5042, 0.09146)], [], [(0, 1, 3, 2), (2, 3, 7, 6), (6, 7, 5, 4), (4, 5, 1, 0), (2, 6, 4, 0), (7, 3, 1, 5)])
_uv = me_cube_021.uv_layers.new(name='UVMap')
_uv.uv.foreach_set('vector', [0.375, 0.0, 0.625, 0.0, 0.625, 0.25, 0.375, 0.25, 0.375, 0.25, 0.625, 0.25, 0.625, 0.5, 0.375, 0.5, 0.375, 0.5, 0.625, 0.5, 0.625, 0.75, 0.375, 0.75, 0.375, 0.75, 0.625, 0.75, 0.625, 1.0, 0.375, 1.0, 0.125, 0.5, 0.375, 0.5, 0.375, 0.75, 0.125, 0.75, 0.625, 0.5, 0.875, 0.5, 0.875, 0.75, 0.625, 0.75])
me_cube_021.use_remesh_fix_poles = True
me_cube_021.use_remesh_preserve_attributes = False
me_cube_021.use_mirror_vertex_groups = False
me_cube_021.update()
me_plane_004 = bpy.data.meshes.new('Plane.004')
me_plane_004.from_pydata([(-1.0, -1.0, 0.0), (1.0, -1.0, 0.0), (-1.0, 1.0, 0.0), (1.0, 1.0, 0.0)], [], [(0, 1, 3, 2)])
_uv = me_plane_004.uv_layers.new(name='UVMap')
_uv.uv.foreach_set('vector', [0.0, 0.0, 1.0, 0.0, 1.0, 1.0, 0.0, 1.0])
me_plane_004.use_remesh_fix_poles = True
me_plane_004.use_remesh_preserve_attributes = False
me_plane_004.use_mirror_vertex_groups = False
me_plane_004.update()
me_cube_022 = bpy.data.meshes.new('Cube.022')
me_cube_022.from_pydata([(-1.0, -1.0, -1.0), (-1.0, -1.0, 1.0), (-1.0, 1.0, -1.0), (-1.0, 1.0, 1.0), (1.0, -1.0, -1.0), (1.0, -1.0, 1.0), (1.0, 1.0, -1.0), (1.0, 1.0, 1.0)], [], [(0, 1, 3, 2), (2, 3, 7, 6), (6, 7, 5, 4), (4, 5, 1, 0), (2, 6, 4, 0), (7, 3, 1, 5)])
_uv = me_cube_022.uv_layers.new(name='UVMap')
_uv.uv.foreach_set('vector', [0.375, 0.0, 0.625, 0.0, 0.625, 0.25, 0.375, 0.25, 0.375, 0.25, 0.625, 0.25, 0.625, 0.5, 0.375, 0.5, 0.375, 0.5, 0.625, 0.5, 0.625, 0.75, 0.375, 0.75, 0.375, 0.75, 0.625, 0.75, 0.625, 1.0, 0.375, 1.0, 0.125, 0.5, 0.375, 0.5, 0.375, 0.75, 0.125, 0.75, 0.625, 0.5, 0.875, 0.5, 0.875, 0.75, 0.625, 0.75])
me_cube_022.use_remesh_fix_poles = True
me_cube_022.use_remesh_preserve_attributes = False
me_cube_022.use_mirror_vertex_groups = False
me_cube_022.update()
me_plane_005 = bpy.data.meshes.new('Plane.005')
me_plane_005.from_pydata([(-1.0, -1.0, 0.0), (1.0, -1.0, 0.0), (-1.0, 1.0, 0.0), (1.0, 1.0, 0.0)], [], [(0, 1, 3, 2)])
_uv = me_plane_005.uv_layers.new(name='UVMap')
_uv.uv.foreach_set('vector', [0.0, 0.0, 1.0, 0.0, 1.0, 1.0, 0.0, 1.0])
me_plane_005.use_remesh_fix_poles = True
me_plane_005.use_remesh_preserve_attributes = False
me_plane_005.use_mirror_vertex_groups = False
me_plane_005.update()
me_cube_001 = bpy.data.meshes.new('Cube.001')
me_cube_001.from_pydata([(-1.0, -1.0, -1.0), (-1.0, -1.0, 1.0), (-1.0, 1.0, -1.0), (-1.0, 1.0, 1.0), (1.0, -1.0, -1.0), (1.0, -1.0, 1.0), (1.0, 1.0, -1.0), (1.0, 1.0, 1.0)], [], [(0, 1, 3, 2), (2, 3, 7, 6), (6, 7, 5, 4), (4, 5, 1, 0), (2, 6, 4, 0), (7, 3, 1, 5)])
_uv = me_cube_001.uv_layers.new(name='UVMap')
_uv.uv.foreach_set('vector', [0.375, 0.0, 0.625, 0.0, 0.625, 0.25, 0.375, 0.25, 0.375, 0.25, 0.625, 0.25, 0.625, 0.5, 0.375, 0.5, 0.375, 0.5, 0.625, 0.5, 0.625, 0.75, 0.375, 0.75, 0.375, 0.75, 0.625, 0.75, 0.625, 1.0, 0.375, 1.0, 0.125, 0.5, 0.375, 0.5, 0.375, 0.75, 0.125, 0.75, 0.625, 0.5, 0.875, 0.5, 0.875, 0.75, 0.625, 0.75])
me_cube_001.use_remesh_fix_poles = True
me_cube_001.use_remesh_preserve_attributes = False
me_cube_001.use_mirror_vertex_groups = False
me_cube_001.update()
me_plane_001 = bpy.data.meshes.new('Plane.001')
me_plane_001.from_pydata([(-1.0, -1.0, 0.0), (1.0, -1.0, 0.0), (-1.0, 1.0, 0.0), (1.0, 1.0, 0.0)], [], [(0, 1, 3, 2)])
_uv = me_plane_001.uv_layers.new(name='UVMap')
_uv.uv.foreach_set('vector', [0.0, 0.0, 1.0, 0.0, 1.0, 1.0, 0.0, 1.0])
me_plane_001.use_remesh_fix_poles = True
me_plane_001.use_remesh_preserve_attributes = False
me_plane_001.use_mirror_vertex_groups = False
me_plane_001.update()
me_cube_002 = bpy.data.meshes.new('Cube.002')
me_cube_002.from_pydata([(-1.0, -1.0, -1.0), (-1.0, -1.0, 1.0), (-1.0, 1.0, -1.0), (-1.0, 1.0, 1.0), (1.0, -1.0, -1.0), (1.0, -1.0, 1.0), (1.0, 1.0, -1.0), (1.0, 1.0, 1.0)], [], [(0, 1, 3, 2), (2, 3, 7, 6), (6, 7, 5, 4), (4, 5, 1, 0), (2, 6, 4, 0), (7, 3, 1, 5)])
_uv = me_cube_002.uv_layers.new(name='UVMap')
_uv.uv.foreach_set('vector', [0.375, 0.0, 0.625, 0.0, 0.625, 0.25, 0.375, 0.25, 0.375, 0.25, 0.625, 0.25, 0.625, 0.5, 0.375, 0.5, 0.375, 0.5, 0.625, 0.5, 0.625, 0.75, 0.375, 0.75, 0.375, 0.75, 0.625, 0.75, 0.625, 1.0, 0.375, 1.0, 0.125, 0.5, 0.375, 0.5, 0.375, 0.75, 0.125, 0.75, 0.625, 0.5, 0.875, 0.5, 0.875, 0.75, 0.625, 0.75])
me_cube_002.use_remesh_fix_poles = True
me_cube_002.use_remesh_preserve_attributes = False
me_cube_002.use_mirror_vertex_groups = False
me_cube_002.update()
me_cube_015 = bpy.data.meshes.new('Cube.015')
me_cube_015.from_pydata([(-1.0, -1.0, -1.0), (-1.0, -1.0, 1.0), (-1.0, 1.0, -1.0), (-1.0, 1.0, 1.0), (1.0, -1.0, -1.0), (1.0, -1.0, 1.0), (1.0, 1.0, -1.0), (1.0, 1.0, 1.0)], [], [(0, 1, 3, 2), (2, 3, 7, 6), (6, 7, 5, 4), (4, 5, 1, 0), (2, 6, 4, 0), (7, 3, 1, 5)])
_uv = me_cube_015.uv_layers.new(name='UVMap')
_uv.uv.foreach_set('vector', [0.375, 0.0, 0.625, 0.0, 0.625, 0.25, 0.375, 0.25, 0.375, 0.25, 0.625, 0.25, 0.625, 0.5, 0.375, 0.5, 0.375, 0.5, 0.625, 0.5, 0.625, 0.75, 0.375, 0.75, 0.375, 0.75, 0.625, 0.75, 0.625, 1.0, 0.375, 1.0, 0.125, 0.5, 0.375, 0.5, 0.375, 0.75, 0.125, 0.75, 0.625, 0.5, 0.875, 0.5, 0.875, 0.75, 0.625, 0.75])
me_cube_015.use_remesh_fix_poles = True
me_cube_015.use_remesh_preserve_attributes = False
me_cube_015.use_mirror_vertex_groups = False
me_cube_015.update()
me_cube_023 = bpy.data.meshes.new('Cube.023')
me_cube_023.from_pydata([(-1.0, -1.0, -1.0), (-1.0, -1.0, 1.0), (-1.0, 1.0, -1.0), (-1.0, 1.0, 1.0), (1.0, -1.0, -1.0), (1.0, -1.0, 1.0), (1.0, 1.0, -1.0), (1.0, 1.0, 1.0)], [], [(0, 1, 3, 2), (2, 3, 7, 6), (6, 7, 5, 4), (4, 5, 1, 0), (2, 6, 4, 0), (7, 3, 1, 5)])
_uv = me_cube_023.uv_layers.new(name='UVMap')
_uv.uv.foreach_set('vector', [0.375, 0.0, 0.625, 0.0, 0.625, 0.25, 0.375, 0.25, 0.375, 0.25, 0.625, 0.25, 0.625, 0.5, 0.375, 0.5, 0.375, 0.5, 0.625, 0.5, 0.625, 0.75, 0.375, 0.75, 0.375, 0.75, 0.625, 0.75, 0.625, 1.0, 0.375, 1.0, 0.125, 0.5, 0.375, 0.5, 0.375, 0.75, 0.125, 0.75, 0.625, 0.5, 0.875, 0.5, 0.875, 0.75, 0.625, 0.75])
me_cube_023.use_remesh_fix_poles = True
me_cube_023.use_remesh_preserve_attributes = False
me_cube_023.use_mirror_vertex_groups = False
me_cube_023.update()
me_cube_024 = bpy.data.meshes.new('Cube.024')
me_cube_024.from_pydata([(-1.0, -1.0, -1.0), (-1.0, -1.0, 1.0), (-1.0, 1.0, -1.0), (-1.0, 1.0, 1.0), (1.0, -1.0, -1.0), (1.0, -1.0, 1.0), (1.0, 1.0, -1.0), (1.0, 1.0, 1.0)], [], [(0, 1, 3, 2), (2, 3, 7, 6), (6, 7, 5, 4), (4, 5, 1, 0), (2, 6, 4, 0), (7, 3, 1, 5)])
_uv = me_cube_024.uv_layers.new(name='UVMap')
_uv.uv.foreach_set('vector', [0.375, 0.0, 0.625, 0.0, 0.625, 0.25, 0.375, 0.25, 0.375, 0.25, 0.625, 0.25, 0.625, 0.5, 0.375, 0.5, 0.375, 0.5, 0.625, 0.5, 0.625, 0.75, 0.375, 0.75, 0.375, 0.75, 0.625, 0.75, 0.625, 1.0, 0.375, 1.0, 0.125, 0.5, 0.375, 0.5, 0.375, 0.75, 0.125, 0.75, 0.625, 0.5, 0.875, 0.5, 0.875, 0.75, 0.625, 0.75])
me_cube_024.use_remesh_fix_poles = True
me_cube_024.use_remesh_preserve_attributes = False
me_cube_024.use_mirror_vertex_groups = False
me_cube_024.update()
me_cube_025 = bpy.data.meshes.new('Cube.025')
me_cube_025.from_pydata([(-1.0, -1.0, -1.0), (-1.0, -1.0, 1.0), (-1.0, 1.0, -1.0), (-1.0, 1.0, 1.0), (1.0, -1.0, -1.0), (1.0, -1.0, 1.0), (1.0, 1.0, -1.0), (1.0, 1.0, 1.0)], [], [(0, 1, 3, 2), (2, 3, 7, 6), (6, 7, 5, 4), (4, 5, 1, 0), (2, 6, 4, 0), (7, 3, 1, 5)])
_uv = me_cube_025.uv_layers.new(name='UVMap')
_uv.uv.foreach_set('vector', [0.375, 0.0, 0.625, 0.0, 0.625, 0.25, 0.375, 0.25, 0.375, 0.25, 0.625, 0.25, 0.625, 0.5, 0.375, 0.5, 0.375, 0.5, 0.625, 0.5, 0.625, 0.75, 0.375, 0.75, 0.375, 0.75, 0.625, 0.75, 0.625, 1.0, 0.375, 1.0, 0.125, 0.5, 0.375, 0.5, 0.375, 0.75, 0.125, 0.75, 0.625, 0.5, 0.875, 0.5, 0.875, 0.75, 0.625, 0.75])
me_cube_025.use_remesh_fix_poles = True
me_cube_025.use_remesh_preserve_attributes = False
me_cube_025.use_mirror_vertex_groups = False
me_cube_025.update()
me_cube = bpy.data.meshes.new('Cube')
me_cube.from_pydata([(-1.0, -1.0, -1.0), (-1.0, -1.0, 1.0), (-1.0, 1.0, -1.0), (-1.0, 1.0, 1.0), (1.0, -1.0, -1.0), (1.0, -1.0, 1.0), (1.0, 1.0, -1.0), (1.0, 1.0, 1.0)], [], [(0, 1, 3, 2), (2, 3, 7, 6), (6, 7, 5, 4), (4, 5, 1, 0), (2, 6, 4, 0), (7, 3, 1, 5)])
_uv = me_cube.uv_layers.new(name='UVMap')
_uv.uv.foreach_set('vector', [0.375, 0.0, 0.625, 0.0, 0.625, 0.25, 0.375, 0.25, 0.375, 0.25, 0.625, 0.25, 0.625, 0.5, 0.375, 0.5, 0.375, 0.5, 0.625, 0.5, 0.625, 0.75, 0.375, 0.75, 0.375, 0.75, 0.625, 0.75, 0.625, 1.0, 0.375, 1.0, 0.125, 0.5, 0.375, 0.5, 0.375, 0.75, 0.125, 0.75, 0.625, 0.5, 0.875, 0.5, 0.875, 0.75, 0.625, 0.75])
me_cube.use_remesh_fix_poles = True
me_cube.use_remesh_preserve_attributes = False
me_cube.use_mirror_vertex_groups = False
me_cube.update()
me_cube_026 = bpy.data.meshes.new('Cube.026')
me_cube_026.from_pydata([(-1.0, -1.0, -1.0), (-1.0, -1.0, 1.0), (-1.0, 1.0, -1.0), (-1.0, 1.0, 1.0), (1.0, -1.0, -1.0), (1.0, -1.0, 1.0), (1.0, 1.0, -1.0), (1.0, 1.0, 1.0)], [], [(0, 1, 3, 2), (2, 3, 7, 6), (6, 7, 5, 4), (4, 5, 1, 0), (2, 6, 4, 0), (7, 3, 1, 5)])
_uv = me_cube_026.uv_layers.new(name='UVMap')
_uv.uv.foreach_set('vector', [0.375, 0.0, 0.625, 0.0, 0.625, 0.25, 0.375, 0.25, 0.375, 0.25, 0.625, 0.25, 0.625, 0.5, 0.375, 0.5, 0.375, 0.5, 0.625, 0.5, 0.625, 0.75, 0.375, 0.75, 0.375, 0.75, 0.625, 0.75, 0.625, 1.0, 0.375, 1.0, 0.125, 0.5, 0.375, 0.5, 0.375, 0.75, 0.125, 0.75, 0.625, 0.5, 0.875, 0.5, 0.875, 0.75, 0.625, 0.75])
me_cube_026.use_remesh_fix_poles = True
me_cube_026.use_remesh_preserve_attributes = False
me_cube_026.use_mirror_vertex_groups = False
me_cube_026.update()
me_cube_027 = bpy.data.meshes.new('Cube.027')
me_cube_027.from_pydata([(-1.0, -1.0, -1.0), (-1.0, -1.0, 1.0), (-1.0, 1.0, -1.0), (-1.0, 1.0, 1.0), (1.0, -1.0, -1.0), (1.0, -1.0, 1.0), (1.0, 1.0, -1.0), (1.0, 1.0, 1.0)], [], [(0, 1, 3, 2), (2, 3, 7, 6), (6, 7, 5, 4), (4, 5, 1, 0), (2, 6, 4, 0), (7, 3, 1, 5)])
_uv = me_cube_027.uv_layers.new(name='UVMap')
_uv.uv.foreach_set('vector', [0.375, 0.0, 0.625, 0.0, 0.625, 0.25, 0.375, 0.25, 0.375, 0.25, 0.625, 0.25, 0.625, 0.5, 0.375, 0.5, 0.375, 0.5, 0.625, 0.5, 0.625, 0.75, 0.375, 0.75, 0.375, 0.75, 0.625, 0.75, 0.625, 1.0, 0.375, 1.0, 0.125, 0.5, 0.375, 0.5, 0.375, 0.75, 0.125, 0.75, 0.625, 0.5, 0.875, 0.5, 0.875, 0.75, 0.625, 0.75])
me_cube_027.use_remesh_fix_poles = True
me_cube_027.use_remesh_preserve_attributes = False
me_cube_027.use_mirror_vertex_groups = False
me_cube_027.update()
me_cube_028 = bpy.data.meshes.new('Cube.028')
me_cube_028.from_pydata([(-1.0, -1.0, -1.0), (-1.0, -1.0, 1.0), (-1.0, 1.0, -1.0), (-1.0, 1.0, 1.0), (1.0, -1.0, -1.0), (1.0, -1.0, 1.0), (1.0, 1.0, -1.0), (1.0, 1.0, 1.0)], [], [(0, 1, 3, 2), (2, 3, 7, 6), (6, 7, 5, 4), (4, 5, 1, 0), (2, 6, 4, 0), (7, 3, 1, 5)])
_uv = me_cube_028.uv_layers.new(name='UVMap')
_uv.uv.foreach_set('vector', [0.375, 0.0, 0.625, 0.0, 0.625, 0.25, 0.375, 0.25, 0.375, 0.25, 0.625, 0.25, 0.625, 0.5, 0.375, 0.5, 0.375, 0.5, 0.625, 0.5, 0.625, 0.75, 0.375, 0.75, 0.375, 0.75, 0.625, 0.75, 0.625, 1.0, 0.375, 1.0, 0.125, 0.5, 0.375, 0.5, 0.375, 0.75, 0.125, 0.75, 0.625, 0.5, 0.875, 0.5, 0.875, 0.75, 0.625, 0.75])
me_cube_028.use_remesh_fix_poles = True
me_cube_028.use_remesh_preserve_attributes = False
me_cube_028.use_mirror_vertex_groups = False
me_cube_028.update()
me_cube_029 = bpy.data.meshes.new('Cube.029')
me_cube_029.from_pydata([(-1.0, -1.0, -1.0), (-1.0, -1.0, 1.0), (-1.0, 1.0, -1.0), (-1.0, 1.0, 1.0), (1.0, -1.0, -1.0), (1.0, -1.0, 1.0), (1.0, 1.0, -1.0), (1.0, 1.0, 1.0)], [], [(0, 1, 3, 2), (2, 3, 7, 6), (6, 7, 5, 4), (4, 5, 1, 0), (2, 6, 4, 0), (7, 3, 1, 5)])
_uv = me_cube_029.uv_layers.new(name='UVMap')
_uv.uv.foreach_set('vector', [0.375, 0.0, 0.625, 0.0, 0.625, 0.25, 0.375, 0.25, 0.375, 0.25, 0.625, 0.25, 0.625, 0.5, 0.375, 0.5, 0.375, 0.5, 0.625, 0.5, 0.625, 0.75, 0.375, 0.75, 0.375, 0.75, 0.625, 0.75, 0.625, 1.0, 0.375, 1.0, 0.125, 0.5, 0.375, 0.5, 0.375, 0.75, 0.125, 0.75, 0.625, 0.5, 0.875, 0.5, 0.875, 0.75, 0.625, 0.75])
me_cube_029.use_remesh_fix_poles = True
me_cube_029.use_remesh_preserve_attributes = False
me_cube_029.use_mirror_vertex_groups = False
me_cube_029.update()
me_cube_030 = bpy.data.meshes.new('Cube.030')
me_cube_030.from_pydata([(-1.0, -1.0, -1.0), (-1.0, -1.0, 1.0), (-1.0, 1.0, -1.0), (-1.0, 1.0, 1.0), (1.0, -1.0, -1.0), (1.0, -1.0, 1.0), (1.0, 1.0, -1.0), (1.0, 1.0, 1.0)], [], [(0, 1, 3, 2), (2, 3, 7, 6), (6, 7, 5, 4), (4, 5, 1, 0), (2, 6, 4, 0), (7, 3, 1, 5)])
_uv = me_cube_030.uv_layers.new(name='UVMap')
_uv.uv.foreach_set('vector', [0.375, 0.0, 0.625, 0.0, 0.625, 0.25, 0.375, 0.25, 0.375, 0.25, 0.625, 0.25, 0.625, 0.5, 0.375, 0.5, 0.375, 0.5, 0.625, 0.5, 0.625, 0.75, 0.375, 0.75, 0.375, 0.75, 0.625, 0.75, 0.625, 1.0, 0.375, 1.0, 0.125, 0.5, 0.375, 0.5, 0.375, 0.75, 0.125, 0.75, 0.625, 0.5, 0.875, 0.5, 0.875, 0.75, 0.625, 0.75])
me_cube_030.use_remesh_fix_poles = True
me_cube_030.use_remesh_preserve_attributes = False
me_cube_030.use_mirror_vertex_groups = False
me_cube_030.update()
me_cube_031 = bpy.data.meshes.new('Cube.031')
me_cube_031.from_pydata([(-1.0, -1.0, -1.0), (-1.0, -1.0, 1.0), (-1.0, 1.0, -1.0), (-1.0, 1.0, 1.0), (1.0, -1.0, -1.0), (1.0, -1.0, 1.0), (1.0, 1.0, -1.0), (1.0, 1.0, 1.0)], [], [(0, 1, 3, 2), (2, 3, 7, 6), (6, 7, 5, 4), (4, 5, 1, 0), (2, 6, 4, 0), (7, 3, 1, 5)])
_uv = me_cube_031.uv_layers.new(name='UVMap')
_uv.uv.foreach_set('vector', [0.375, 0.0, 0.625, 0.0, 0.625, 0.25, 0.375, 0.25, 0.375, 0.25, 0.625, 0.25, 0.625, 0.5, 0.375, 0.5, 0.375, 0.5, 0.625, 0.5, 0.625, 0.75, 0.375, 0.75, 0.375, 0.75, 0.625, 0.75, 0.625, 1.0, 0.375, 1.0, 0.125, 0.5, 0.375, 0.5, 0.375, 0.75, 0.125, 0.75, 0.625, 0.5, 0.875, 0.5, 0.875, 0.75, 0.625, 0.75])
me_cube_031.use_remesh_fix_poles = True
me_cube_031.use_remesh_preserve_attributes = False
me_cube_031.use_mirror_vertex_groups = False
me_cube_031.update()
me_cube_032 = bpy.data.meshes.new('Cube.032')
me_cube_032.from_pydata([(-1.0, -1.0, -1.0), (-1.0, -1.0, 1.0), (-1.0, 1.0, -1.0), (-1.0, 1.0, 1.0), (1.0, -1.0, -1.0), (1.0, -1.0, 1.0), (1.0, 1.0, -1.0), (1.0, 1.0, 1.0)], [], [(0, 1, 3, 2), (2, 3, 7, 6), (6, 7, 5, 4), (4, 5, 1, 0), (2, 6, 4, 0), (7, 3, 1, 5)])
_uv = me_cube_032.uv_layers.new(name='UVMap')
_uv.uv.foreach_set('vector', [0.375, 0.0, 0.625, 0.0, 0.625, 0.25, 0.375, 0.25, 0.375, 0.25, 0.625, 0.25, 0.625, 0.5, 0.375, 0.5, 0.375, 0.5, 0.625, 0.5, 0.625, 0.75, 0.375, 0.75, 0.375, 0.75, 0.625, 0.75, 0.625, 1.0, 0.375, 1.0, 0.125, 0.5, 0.375, 0.5, 0.375, 0.75, 0.125, 0.75, 0.625, 0.5, 0.875, 0.5, 0.875, 0.75, 0.625, 0.75])
me_cube_032.use_remesh_fix_poles = True
me_cube_032.use_remesh_preserve_attributes = False
me_cube_032.use_mirror_vertex_groups = False
me_cube_032.update()
me_cube_033 = bpy.data.meshes.new('Cube.033')
me_cube_033.from_pydata([(-1.0, -1.0, -1.0), (-1.0, -1.0, 1.0), (-1.0, 1.0, -1.0), (-1.0, 1.0, 1.0), (1.0, -1.0, -1.0), (1.0, -1.0, 1.0), (1.0, 1.0, -1.0), (1.0, 1.0, 1.0)], [], [(0, 1, 3, 2), (2, 3, 7, 6), (6, 7, 5, 4), (4, 5, 1, 0), (2, 6, 4, 0), (7, 3, 1, 5)])
_uv = me_cube_033.uv_layers.new(name='UVMap')
_uv.uv.foreach_set('vector', [0.375, 0.0, 0.625, 0.0, 0.625, 0.25, 0.375, 0.25, 0.375, 0.25, 0.625, 0.25, 0.625, 0.5, 0.375, 0.5, 0.375, 0.5, 0.625, 0.5, 0.625, 0.75, 0.375, 0.75, 0.375, 0.75, 0.625, 0.75, 0.625, 1.0, 0.375, 1.0, 0.125, 0.5, 0.375, 0.5, 0.375, 0.75, 0.125, 0.75, 0.625, 0.5, 0.875, 0.5, 0.875, 0.75, 0.625, 0.75])
me_cube_033.use_remesh_fix_poles = True
me_cube_033.use_remesh_preserve_attributes = False
me_cube_033.use_mirror_vertex_groups = False
me_cube_033.update()
me_cube_034 = bpy.data.meshes.new('Cube.034')
me_cube_034.from_pydata([(-1.0, -1.0, -1.0), (-1.0, -1.0, 2.0), (-1.0, 1.0, -1.0), (-1.0, 1.0, 2.0), (1.0, -1.0, -1.0), (1.0, -1.0, 2.0), (1.0, 1.0, -1.0), (1.0, 1.0, 2.0), (-0.6459, -0.6459, 3.681), (-0.6459, 0.6459, 3.681), (0.6459, -0.6459, 3.681), (0.6459, 0.6459, 3.681), (-0.6459, -0.6459, 5.453), (-0.6459, 0.6459, 5.453), (0.6459, -0.6459, 5.453), (0.6459, 0.6459, 5.453)], [], [(0, 1, 3, 2), (2, 3, 7, 6), (6, 7, 5, 4), (4, 5, 1, 0), (2, 6, 4, 0), (7, 3, 9, 11), (10, 11, 15, 14), (5, 7, 11, 10), (3, 1, 8, 9), (1, 5, 10, 8), (15, 13, 12, 14), (9, 8, 12, 13), (8, 10, 14, 12), (11, 9, 13, 15)])
me_cube_034.polygons.foreach_set('use_smooth', [True] * 14)
_uv = me_cube_034.uv_layers.new(name='UVMap')
_uv.uv.foreach_set('vector', [0.375, 0.0, 0.625, 0.0, 0.625, 0.25, 0.375, 0.25, 0.375, 0.25, 0.625, 0.25, 0.625, 0.5, 0.375, 0.5, 0.375, 0.5, 0.625, 0.5, 0.625, 0.75, 0.375, 0.75, 0.375, 0.75, 0.625, 0.75, 0.625, 1.0, 0.375, 1.0, 0.125, 0.5, 0.375, 0.5, 0.375, 0.75, 0.125, 0.75, 0.625, 0.5, 0.625, 0.25, 0.625, 0.25, 0.625, 0.5, 0.625, 0.75, 0.625, 0.5, 0.625, 0.5, 0.625, 0.75, 0.625, 0.75, 0.625, 0.5, 0.625, 0.5, 0.625, 0.75, 0.625, 0.25, 0.625, 0.0, 0.625, 0.0, 0.625, 0.25, 0.625, 1.0, 0.625, 0.75, 0.625, 0.75, 0.625, 1.0, 0.625, 0.5, 0.875, 0.5, 0.875, 0.75, 0.625, 0.75, 0.625, 0.25, 0.625, 0.0, 0.625, 0.0, 0.625, 0.25, 0.625, 1.0, 0.625, 0.75, 0.625, 0.75, 0.625, 1.0, 0.625, 0.5, 0.625, 0.25, 0.625, 0.25, 0.625, 0.5])
me_cube_034.use_remesh_fix_poles = True
me_cube_034.use_remesh_preserve_attributes = False
me_cube_034.use_mirror_vertex_groups = False
me_cube_034.update()
me_cube_035 = bpy.data.meshes.new('Cube.035')
me_cube_035.from_pydata([(-1.0, -1.0, -1.0), (-1.0, -1.0, 1.0), (-1.0, 1.0, -1.0), (-1.0, 1.0, 1.0), (1.0, -1.0, -1.0), (1.0, -1.0, 1.0), (1.0, 1.0, -1.0), (1.0, 1.0, 1.0)], [], [(0, 1, 3, 2), (2, 3, 7, 6), (6, 7, 5, 4), (4, 5, 1, 0), (2, 6, 4, 0), (7, 3, 1, 5)])
_uv = me_cube_035.uv_layers.new(name='UVMap')
_uv.uv.foreach_set('vector', [0.375, 0.0, 0.625, 0.0, 0.625, 0.25, 0.375, 0.25, 0.375, 0.25, 0.625, 0.25, 0.625, 0.5, 0.375, 0.5, 0.375, 0.5, 0.625, 0.5, 0.625, 0.75, 0.375, 0.75, 0.375, 0.75, 0.625, 0.75, 0.625, 1.0, 0.375, 1.0, 0.125, 0.5, 0.375, 0.5, 0.375, 0.75, 0.125, 0.75, 0.625, 0.5, 0.875, 0.5, 0.875, 0.75, 0.625, 0.75])
me_cube_035.use_remesh_fix_poles = True
me_cube_035.use_remesh_preserve_attributes = False
me_cube_035.use_mirror_vertex_groups = False
me_cube_035.update()
me_cube_036 = bpy.data.meshes.new('Cube.036')
me_cube_036.from_pydata([(-1.0, -1.0, -1.0), (-1.0, -1.0, 1.0), (-1.0, 1.0, -1.0), (-1.0, 1.0, 1.0), (1.0, -1.0, -1.0), (1.0, -1.0, 1.0), (1.0, 1.0, -1.0), (1.0, 1.0, 1.0)], [], [(0, 1, 3, 2), (2, 3, 7, 6), (6, 7, 5, 4), (4, 5, 1, 0), (2, 6, 4, 0), (7, 3, 1, 5)])
_uv = me_cube_036.uv_layers.new(name='UVMap')
_uv.uv.foreach_set('vector', [0.375, 0.0, 0.625, 0.0, 0.625, 0.25, 0.375, 0.25, 0.375, 0.25, 0.625, 0.25, 0.625, 0.5, 0.375, 0.5, 0.375, 0.5, 0.625, 0.5, 0.625, 0.75, 0.375, 0.75, 0.375, 0.75, 0.625, 0.75, 0.625, 1.0, 0.375, 1.0, 0.125, 0.5, 0.375, 0.5, 0.375, 0.75, 0.125, 0.75, 0.625, 0.5, 0.875, 0.5, 0.875, 0.75, 0.625, 0.75])
me_cube_036.use_remesh_fix_poles = True
me_cube_036.use_remesh_preserve_attributes = False
me_cube_036.use_mirror_vertex_groups = False
me_cube_036.update()
me_cube_037 = bpy.data.meshes.new('Cube.037')
me_cube_037.from_pydata([(-1.0, -1.0, -1.0), (-1.0, -1.0, 1.0), (-1.0, 1.0, -1.0), (-1.0, 1.0, 1.0), (1.0, -1.0, -1.0), (1.0, -1.0, 1.0), (1.0, 1.0, -1.0), (1.0, 1.0, 1.0)], [], [(0, 1, 3, 2), (2, 3, 7, 6), (6, 7, 5, 4), (4, 5, 1, 0), (2, 6, 4, 0), (7, 3, 1, 5)])
_uv = me_cube_037.uv_layers.new(name='UVMap')
_uv.uv.foreach_set('vector', [0.375, 0.0, 0.625, 0.0, 0.625, 0.25, 0.375, 0.25, 0.375, 0.25, 0.625, 0.25, 0.625, 0.5, 0.375, 0.5, 0.375, 0.5, 0.625, 0.5, 0.625, 0.75, 0.375, 0.75, 0.375, 0.75, 0.625, 0.75, 0.625, 1.0, 0.375, 1.0, 0.125, 0.5, 0.375, 0.5, 0.375, 0.75, 0.125, 0.75, 0.625, 0.5, 0.875, 0.5, 0.875, 0.75, 0.625, 0.75])
me_cube_037.use_remesh_fix_poles = True
me_cube_037.use_remesh_preserve_attributes = False
me_cube_037.use_mirror_vertex_groups = False
me_cube_037.update()

# ---- objects
ob_empty = bpy.data.objects.new('Empty', None)
ob_cube = bpy.data.objects.new('Cube', me_cube_003)
ob_cube_002 = bpy.data.objects.new('Cube.002', me_cube_005)
ob_cube_003 = bpy.data.objects.new('Cube.003', me_cube_006)
ob_cube_004 = bpy.data.objects.new('Cube.004', me_cube_007)
ob_cube_005 = bpy.data.objects.new('Cube.005', me_cube_008)
ob_cube_006 = bpy.data.objects.new('Cube.006', me_cube_009)
ob_cube_007 = bpy.data.objects.new('Cube.007', me_cube_010)
ob_cube_008 = bpy.data.objects.new('Cube.008', me_cube_011)
ob_cube_009 = bpy.data.objects.new('Cube.009', me_cube_012)
ob_cube_010 = bpy.data.objects.new('Cube.010', me_cube_013)
ob_cube_011 = bpy.data.objects.new('Cube.011', me_cube_014)
ob_plane = bpy.data.objects.new('Plane', me_plane)
ob_cube_012 = bpy.data.objects.new('Cube.012', me_cube_016)
ob_cube_013 = bpy.data.objects.new('Cube.013', me_cube_017)
ob_cube_014 = bpy.data.objects.new('Cube.014', me_cube_018)
ob_plane_001 = bpy.data.objects.new('Plane.001', me_plane_002)
ob_plane_002 = bpy.data.objects.new('Plane.002', me_plane_003)
ob_cube_015 = bpy.data.objects.new('Cube.015', me_cube_019)
ob_cube_016 = bpy.data.objects.new('Cube.016', me_cube_020)
ob_empty_001 = bpy.data.objects.new('Empty.001', None)
ob_cube_017 = bpy.data.objects.new('Cube.017', me_cube_021)
ob_plane_003 = bpy.data.objects.new('Plane.003', me_plane_004)
ob_cube_018 = bpy.data.objects.new('Cube.018', me_cube_022)
ob_plane_004 = bpy.data.objects.new('Plane.004', me_plane_005)
ob_cube_019 = bpy.data.objects.new('Cube.019', me_cube_001)
ob_plane_005 = bpy.data.objects.new('Plane.005', me_plane_001)
ob_cube_020 = bpy.data.objects.new('Cube.020', me_cube_002)
ob_cube_021 = bpy.data.objects.new('Cube.021', me_cube_015)
ob_cube_022 = bpy.data.objects.new('Cube.022', me_cube_023)
ob_cube_023 = bpy.data.objects.new('Cube.023', me_cube_024)
ob_cube_024 = bpy.data.objects.new('Cube.024', me_cube_025)
ob_cube_025 = bpy.data.objects.new('Cube.025', me_cube)
ob_cube_026 = bpy.data.objects.new('Cube.026', me_cube_026)
ob_cube_027 = bpy.data.objects.new('Cube.027', me_cube_027)
ob_cube_028 = bpy.data.objects.new('Cube.028', me_cube_028)
ob_cube_029 = bpy.data.objects.new('Cube.029', me_cube_029)
ob_cube_030 = bpy.data.objects.new('Cube.030', me_cube_030)
ob_cube_031 = bpy.data.objects.new('Cube.031', me_cube_031)
ob_cube_032 = bpy.data.objects.new('Cube.032', me_cube_032)
ob_cube_033 = bpy.data.objects.new('Cube.033', me_cube_033)
ob_cube_034 = bpy.data.objects.new('Cube.034', me_cube_034)
ob_cube_035 = bpy.data.objects.new('Cube.035', me_cube_035)
ob_cube_036 = bpy.data.objects.new('Cube.036', me_cube_036)
ob_cube_037 = bpy.data.objects.new('Cube.037', me_cube_037)

# ---- transforms, parenting, visibility, modifiers, constraints
ob_empty.location = (-1.272, 0.4138, -1.529)
ob_empty.rotation_euler = (1.571, -0.0, -0.0)
ob_empty.scale = (1.378, 1.378, 1.378)
ob_empty.empty_display_type = 'IMAGE'
ob_empty.empty_display_size = 5.0
ob_empty.lineart.crease_threshold = 0.0
ob_cube.location = (0.6426, -0.25, 1.641)
ob_cube.scale = (0.05, 0.25, 0.05)
ob_cube.lineart.crease_threshold = 0.0
ob_cube_002.location = (-1.328, -1.0, -2.653)
ob_cube_002.scale = (1.0, 1.0, 0.05)
ob_cube_002.lineart.crease_threshold = 0.0
_m = ob_cube_002.modifiers.new('Auto Smooth', 'NODES')
_m.node_group = ng_auto_smooth
_gi = [s.identifier for s in ng_auto_smooth.interface.items_tree if s.item_type == 'SOCKET' and s.in_out == 'INPUT']
_m[_gi[1]] = 0.5236  # Angle
ob_cube_003.location = (0.1818, -0.4874, -2.328)
ob_cube_003.scale = (0.4096, 0.2841, 0.2884)
ob_cube_003.lineart.crease_threshold = 0.0
ob_cube_004.location = (0.1818, -0.5589, -2.328)
ob_cube_004.scale = (0.2393, 0.2841, 0.03415)
ob_cube_004.lineart.crease_threshold = 0.0
ob_cube_005.location = (-2.786, -0.937, -2.547)
ob_cube_005.rotation_euler = (0.0, -0.0, 0.3711)
ob_cube_005.scale = (0.3463, 0.01754, 0.03247)
ob_cube_005.lineart.crease_threshold = 0.0
ob_cube_006.location = (-2.673, -1.227, -2.552)
ob_cube_006.rotation_euler = (0.0, -0.0, 0.3711)
ob_cube_006.scale = (0.4791, 0.1753, 0.02811)
ob_cube_006.lineart.crease_threshold = 0.0
ob_cube_007.location = (-2.633, -1.529, -2.552)
ob_cube_007.rotation_euler = (0.0, -0.0, 0.3711)
ob_cube_007.scale = (0.1217, 0.09003, 0.02811)
ob_cube_007.lineart.crease_threshold = 0.0
ob_cube_008.location = (-2.82, -0.8489, -2.195)
ob_cube_008.rotation_euler = (1.388, -4.043e-17, 0.3711)
ob_cube_008.scale = (0.5412, 0.3586, 0.03247)
ob_cube_008.lineart.crease_threshold = 0.0
ob_cube_009.location = (-2.659, -1.263, -2.568)
ob_cube_009.rotation_euler = (0.0, -0.0, 0.3711)
ob_cube_009.scale = (0.5412, 0.3586, 0.03247)
ob_cube_009.lineart.crease_threshold = 0.0
ob_cube_010.location = (-2.817, -0.8581, -2.169)
ob_cube_010.rotation_euler = (1.388, -4.043e-17, 0.3711)
ob_cube_010.scale = (0.496, 0.2902, 0.02829)
ob_cube_010.lineart.crease_threshold = 0.0
ob_cube_011.location = (-2.673, -1.227, -2.552)
ob_cube_011.rotation_euler = (0.0, -0.0, 0.3711)
ob_cube_011.scale = (0.4791, 0.1753, 0.02811)
ob_cube_011.lineart.crease_threshold = 0.0
ob_plane.location = (-1.977, -0.6773, -0.1731)
ob_plane.rotation_euler = (1.571, -0.0, -0.1828)
ob_plane.scale = (0.8424, 0.5412, 0.9578)
ob_plane.lineart.crease_threshold = 0.0
ob_cube_012.location = (-0.7443, 2.396e-07, -1.783)
ob_cube_012.rotation_euler = (0.0, -0.0, 0.05053)
ob_cube_012.scale = (0.2702, 0.3091, 0.1048)
ob_cube_012.lineart.crease_threshold = 0.0
ob_cube_013.location = (0.2969, 2.391e-07, -1.805)
ob_cube_013.rotation_euler = (0.0, -0.0, -0.02306)
ob_cube_013.scale = (0.2811, 0.2613, 0.08852)
ob_cube_013.lineart.crease_threshold = 0.0
ob_cube_014.location = (-0.09733, -0.1054, -1.867)
ob_cube_014.rotation_euler = (-1.457, 0.07524, -0.5801)
ob_cube_014.scale = (0.0741, 0.03054, 0.06464)
ob_cube_014.lineart.crease_threshold = 0.0
ob_plane_001.location = (-0.3377, 0.2313, -0.378)
ob_plane_001.rotation_euler = (1.431, -0.0, 0.0)
ob_plane_001.scale = (0.4863, 0.3031, 0.2463)
ob_plane_001.lineart.crease_threshold = 0.0
ob_plane_002.location = (-0.3377, 0.1962, -0.378)
ob_plane_002.rotation_euler = (1.431, -0.0, 0.0)
ob_plane_002.scale = (0.4266, 0.2559, 0.208)
ob_plane_002.lineart.crease_threshold = 0.0
ob_cube_015.location = (-0.9192, -0.2616, -0.464)
ob_cube_015.rotation_euler = (0.0, -0.0, 0.3303)
ob_cube_015.scale = (0.0714, 0.0714, 0.2475)
ob_cube_015.lineart.crease_threshold = 0.0
ob_cube_016.location = (-0.5465, -0.1051, -0.6226)
ob_cube_016.rotation_euler = (-2.03, 1.3, -2.016)
ob_cube_016.scale = (0.1272, 0.1272, 0.1497)
ob_cube_016.lineart.crease_threshold = 0.0
ob_empty_001.location = (4.053, 2.055e-07, -1.529)
ob_empty_001.rotation_euler = (1.571, -0.0, -0.0)
ob_empty_001.scale = (1.378, 1.378, 1.378)
ob_empty_001.empty_display_type = 'IMAGE'
ob_empty_001.empty_display_size = 5.0
ob_empty_001.lineart.crease_threshold = 0.0
ob_cube_017.location = (-0.2555, -0.1051, -0.6574)
ob_cube_017.rotation_euler = (-2.03, 1.3, -2.016)
ob_cube_017.scale = (0.1272, 0.1272, 0.1497)
ob_cube_017.lineart.crease_threshold = 0.0
ob_plane_003.location = (-0.07139, 0.1466, -0.5541)
ob_plane_003.rotation_euler = (1.431, -0.0, 0.0)
ob_plane_003.scale = (0.09255, 0.1253, 0.1018)
ob_plane_003.lineart.crease_threshold = 0.0
ob_cube_018.location = (-0.9192, -0.2616, -0.2495)
ob_cube_018.rotation_euler = (0.0, -0.0, 0.3303)
ob_cube_018.scale = (0.0757, 0.0757, 0.0905)
ob_cube_018.lineart.crease_threshold = 0.0
ob_plane_004.location = (0.4078, 0.1519, -0.6057)
ob_plane_004.rotation_euler = (-0.03429, -1.224, 0.9753)
ob_plane_004.scale = (0.1025, 0.1699, 0.1245)
ob_plane_004.lineart.crease_threshold = 0.0
ob_cube_019.location = (-2.517, 7.844e-08, -0.5836)
ob_cube_019.rotation_euler = (0.0, -0.0, -0.0254)
ob_cube_019.scale = (0.2702, 0.3091, 0.1198)
ob_cube_019.lineart.crease_threshold = 0.0
ob_plane_005.location = (-1.943, 0.1819, -0.5322)
ob_plane_005.rotation_euler = (1.431, -0.0, -0.08203)
ob_plane_005.scale = (0.2678, 0.1607, 0.1306)
ob_plane_005.lineart.crease_threshold = 0.0
ob_cube_020.location = (-1.394, 8.539e-08, -0.6353)
ob_cube_020.rotation_euler = (0.0, -0.0, -0.0254)
ob_cube_020.scale = (0.2387, 0.273, 0.0717)
ob_cube_020.lineart.crease_threshold = 0.0
ob_cube_021.location = (-0.6871, -7.892e-08, 0.5876)
ob_cube_021.rotation_euler = (0.0, -0.0, 0.02207)
ob_cube_021.scale = (0.3151, 0.3605, 0.1057)
ob_cube_021.lineart.crease_threshold = 0.0
ob_cube_022.location = (-0.702, -7.493e-08, 0.781)
ob_cube_022.rotation_euler = (0.0, -0.0, 0.02207)
ob_cube_022.scale = (0.2897, 0.3314, 0.07241)
ob_cube_022.lineart.crease_threshold = 0.0
ob_cube_023.location = (-0.65, -7.493e-08, 0.9446)
ob_cube_023.rotation_euler = (0.0, -0.0, 0.02207)
ob_cube_023.scale = (0.3529, 0.3315, 0.07241)
ob_cube_023.lineart.crease_threshold = 0.0
ob_cube_024.location = (0.4358, -6.044e-08, 0.8368)
ob_cube_024.rotation_euler = (2.995, 1.42, 2.994)
ob_cube_024.scale = (0.3529, 0.3315, 0.07241)
ob_cube_024.lineart.crease_threshold = 0.0
ob_cube_025.location = (-1.359, 0.2235, 0.5769)
ob_cube_025.rotation_euler = (0.0, -0.0, -0.3942)
ob_cube_025.scale = (0.1112, 0.1112, 0.1112)
ob_cube_025.lineart.crease_threshold = 0.0
ob_cube_026.location = (-1.615, 0.2235, 0.5676)
ob_cube_026.rotation_euler = (0.0, -0.0, -0.2722)
ob_cube_026.scale = (0.09605, 0.09605, 0.09605)
ob_cube_026.lineart.crease_threshold = 0.0
ob_cube_027.location = (-1.334, -0.09528, 0.5539)
ob_cube_027.rotation_euler = (0.0, -0.0, -0.06502)
ob_cube_027.scale = (0.08639, 0.08639, 0.08639)
ob_cube_027.lineart.crease_threshold = 0.0
ob_cube_028.location = (-1.335, 0.2235, 0.7943)
ob_cube_028.rotation_euler = (0.0, -0.0, -0.3942)
ob_cube_028.scale = (0.08512, 0.08512, 0.08512)
ob_cube_028.lineart.crease_threshold = 0.0
ob_cube_029.location = (-2.409, -0.03077, -2.524)
ob_cube_029.rotation_euler = (0.0, -0.0, -0.00746)
ob_cube_029.scale = (0.4152, 0.3339, 0.09691)
ob_cube_029.lineart.crease_threshold = 0.0
ob_cube_030.location = (-2.409, -0.03077, 0.6487)
ob_cube_030.rotation_euler = (0.0, -0.0, -0.00746)
ob_cube_030.scale = (0.2859, 0.2931, 0.02425)
ob_cube_030.lineart.crease_threshold = 0.0
ob_cube_031.location = (-2.409, -0.03077, -2.294)
ob_cube_031.rotation_euler = (0.0, -0.0, -0.00746)
ob_cube_031.scale = (0.1788, 0.07023, 0.07544)
ob_cube_031.lineart.crease_threshold = 0.0
ob_cube_032.location = (-2.409, -0.03077, -2.372)
ob_cube_032.rotation_euler = (0.0, -0.0, -0.00746)
ob_cube_032.scale = (0.4152, 0.3339, 0.02904)
ob_cube_032.lineart.crease_threshold = 0.0
ob_cube_033.location = (-2.409, -0.03077, -1.739)
ob_cube_033.rotation_euler = (0.0, -0.0, -0.00746)
ob_cube_033.scale = (0.8851, 0.09155, 0.5083)
ob_cube_033.lineart.crease_threshold = 0.0
ob_cube_034.location = (-1.334, -0.4717, -2.461)
ob_cube_034.rotation_euler = (0.0, -0.0, -0.348)
ob_cube_034.scale = (0.1133, 0.1133, 0.155)
ob_cube_034.lineart.crease_threshold = 0.0
_m = ob_cube_034.modifiers.new('Auto Smooth', 'NODES')
_m.node_group = ng_auto_smooth
_gi = [s.identifier for s in ng_auto_smooth.interface.items_tree if s.item_type == 'SOCKET' and s.in_out == 'INPUT']
_m[_gi[1]] = 0.5236  # Angle
ob_cube_035.location = (-1.334, -0.4717, -1.598)
ob_cube_035.rotation_euler = (0.0, -0.0, -0.348)
ob_cube_035.scale = (0.08361, 0.08361, 0.06614)
ob_cube_035.lineart.crease_threshold = 0.0
ob_cube_036.location = (-2.409, -0.0796, -1.739)
ob_cube_036.rotation_euler = (0.0, -0.0, -0.00746)
ob_cube_036.scale = (0.8216, 0.08194, 0.4549)
ob_cube_036.lineart.crease_threshold = 0.0
ob_cube_037.location = (-2.409, -0.03077, 0.5478)
ob_cube_037.rotation_euler = (0.0, -0.0, -0.00746)
ob_cube_037.scale = (0.3078, 0.3339, 0.09691)
ob_cube_037.lineart.crease_threshold = 0.0

# ---- collection membership
col_collection.objects.link(ob_empty)
col_collection.objects.link(ob_cube)
col_collection.objects.link(ob_cube_002)
col_collection.objects.link(ob_cube_003)
col_collection.objects.link(ob_cube_004)
col_collection.objects.link(ob_cube_005)
col_collection.objects.link(ob_cube_006)
col_collection.objects.link(ob_cube_007)
col_collection.objects.link(ob_cube_008)
col_collection.objects.link(ob_cube_009)
col_collection.objects.link(ob_cube_010)
col_collection.objects.link(ob_cube_011)
col_collection.objects.link(ob_plane)
col_collection.objects.link(ob_cube_012)
col_collection.objects.link(ob_cube_013)
col_collection.objects.link(ob_cube_014)
col_collection.objects.link(ob_plane_001)
col_collection.objects.link(ob_plane_002)
col_collection.objects.link(ob_cube_015)
col_collection.objects.link(ob_cube_016)
col_collection.objects.link(ob_empty_001)
col_collection.objects.link(ob_cube_017)
col_collection.objects.link(ob_plane_003)
col_collection.objects.link(ob_cube_018)
col_collection.objects.link(ob_plane_004)
col_collection.objects.link(ob_cube_019)
col_collection.objects.link(ob_plane_005)
col_collection.objects.link(ob_cube_020)
col_collection.objects.link(ob_cube_021)
col_collection.objects.link(ob_cube_022)
col_collection.objects.link(ob_cube_023)
col_collection.objects.link(ob_cube_024)
col_collection.objects.link(ob_cube_025)
col_collection.objects.link(ob_cube_026)
col_collection.objects.link(ob_cube_027)
col_collection.objects.link(ob_cube_028)
col_collection.objects.link(ob_cube_029)
col_collection.objects.link(ob_cube_030)
col_collection.objects.link(ob_cube_031)
col_collection.objects.link(ob_cube_032)
col_collection.objects.link(ob_cube_033)
col_collection.objects.link(ob_cube_034)
col_collection.objects.link(ob_cube_035)
col_collection.objects.link(ob_cube_036)
col_collection.objects.link(ob_cube_037)

# ---- scene / render settings (as saved in the file)
scene.frame_start = 1; scene.frame_end = 250; scene.frame_set(1)
scene.render.engine = 'BLENDER_EEVEE_NEXT'
scene.cycles.use_denoising = False
scene.cycles.samples = 128
scene.cycles.sampling_pattern = 'TABULATED_SOBOL'
scene.cycles.use_adaptive_sampling = False
scene.cycles.use_light_tree = False
scene.view_settings.view_transform = 'Filmic'
bpy.context.view_layer.update()

# ---- added for rendering (the .blend has no active camera and no usable light): camera, sun
cam_auto = bpy.data.cameras.new('AutoCamera')
cam_auto.lens = 50.0
cam_auto.sensor_width = 36.0
cam_auto.clip_end = 1000.0
ob_auto_camera = bpy.data.objects.new('AutoCamera', cam_auto)
scene.collection.objects.link(ob_auto_camera)
ob_auto_camera.location = (6.13924, -10.0308, 4.5719)
ob_auto_camera.rotation_euler = (1.09748, -7.21219e-08, 0.694738)
scene.camera = ob_auto_camera
light_auto_sun = bpy.data.lights.new('AutoSun', 'SUN')
light_auto_sun.energy = 3.0
light_auto_sun.angle = 0.0523599
ob_auto_sun = bpy.data.objects.new('AutoSun', light_auto_sun)
scene.collection.objects.link(ob_auto_sun)
ob_auto_sun.rotation_euler = (0.872665, 0.174533, 0.523599)
bpy.context.view_layer.update()
